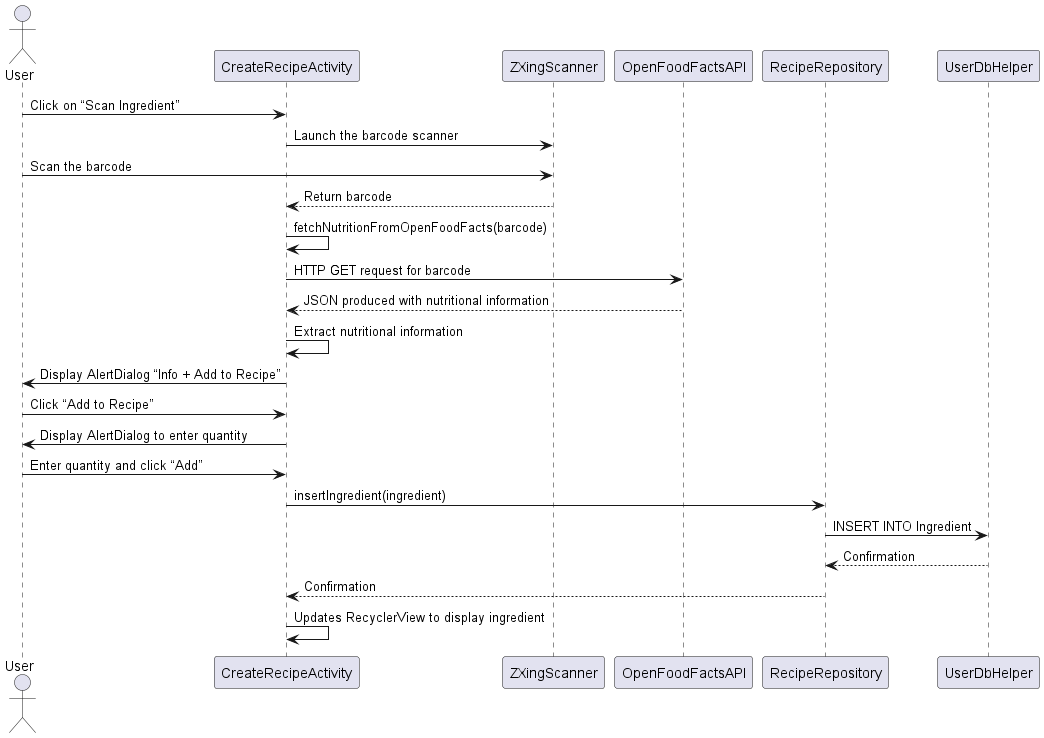

The diagram above was rendered by PlantUML. Its source (embedded in the PNG):
@startuml
actor User

participant CreateRecipeActivity as CRA
participant ZXingScanner as Scanner
participant OpenFoodFactsAPI as API
participant RecipeRepository as Repo
participant UserDbHelper as DB

User -> CRA: Click on “Scan Ingredient”
CRA -> Scanner: Launch the barcode scanner
User -> Scanner: Scan the barcode
Scanner --> CRA: Return barcode

CRA -> CRA: fetchNutritionFromOpenFoodFacts(barcode)
CRA -> API: HTTP GET request for barcode
API --> CRA: JSON produced with nutritional information
CRA -> CRA: Extract nutritional information
CRA -> User: Display AlertDialog “Info + Add to Recipe”

User -> CRA: Click “Add to Recipe”
CRA -> User: Display AlertDialog to enter quantity
User -> CRA: Enter quantity and click “Add”

CRA -> Repo: insertIngredient(ingredient)
Repo -> DB: INSERT INTO Ingredient
DB --> Repo: Confirmation
Repo --> CRA: Confirmation

CRA -> CRA: Updates RecyclerView to display ingredient

@enduml